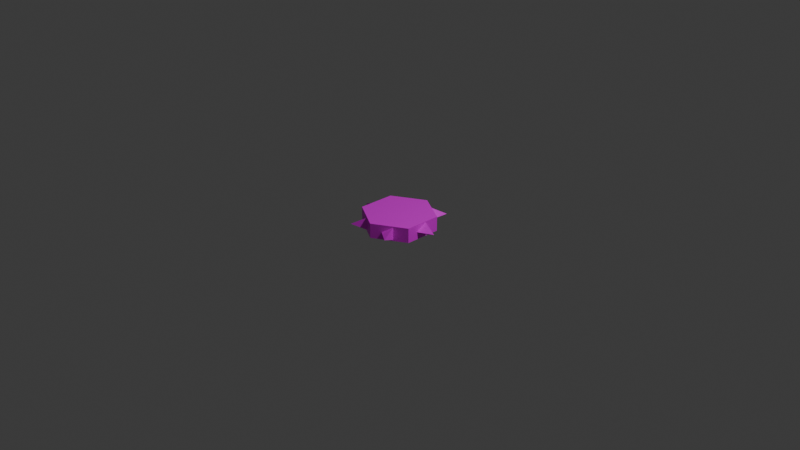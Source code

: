 # Source: Enemy.blend  (saved by Blender 4.4.32; exported with 4.5.12 LTS)
import bpy
from mathutils import Matrix  # noqa: F401  (used for matrix-valued properties, if any)

bpy.ops.wm.read_factory_settings(use_empty=True)
scene = bpy.context.scene
scene.name = 'Scene'

# ---- collections
col_collection = bpy.data.collections.new('Collection'); scene.collection.children.link(col_collection)

# ---- images (referenced by path relative to the original .blend; pixels are not part of the script)
import os
ASSET_DIR = os.environ.get("B2B_ASSET_DIR", "")  # directory of the original .blend (textures are referenced by path, not embedded)
HERE = os.path.dirname(os.path.abspath(__file__))  # packed textures are extracted next to this script under _unpacked/

def load_image(name, relpath, width, height, colorspace="sRGB"):
    """Load a texture the original file referenced (path relative to the .blend, or extracted next to this script)."""
    p = next((c for c in (os.path.join(HERE, relpath), os.path.join(ASSET_DIR, relpath)) if relpath and os.path.exists(c)), "")
    if p:
        img = bpy.data.images.load(p, check_existing=True)
        img.name = name
    else:  # same state as the original file: an image datablock whose file is absent (Cycles renders it pink)
        img = bpy.data.images.new(name, width, height)
        img.source = "FILE"
        img.filepath = "//" + (relpath or name)
    img.colorspace_settings.name = colorspace
    return img
img_e_body_png = load_image('E_Body.png', 'E_Body/E_Body.png', 1024, 1024, 'sRGB')
img_e_thorn_png = load_image('E_Thorn.png', 'E_Thorn/E_Thorn.png', 1024, 1024, 'sRGB')

# ---- materials (node trees are filled in below, after node groups)
mat_x = bpy.data.materials.new('マテリアル')
mat_001 = bpy.data.materials.new('マテリアル.001')

# ---- material node trees
mat_x.use_nodes = True; mat_x.node_tree.nodes.clear()
_N = mat_x.node_tree.nodes; _L = mat_x.node_tree.links
n0 = _N.new('ShaderNodeBsdfPrincipled'); n0.name = 'プリンシプルBSDF'; n0.location = (10, 300)
n1 = _N.new('ShaderNodeOutputMaterial'); n1.name = 'マテリアル出力'; n1.location = (300, 300)
n2 = _N.new('ShaderNodeTexImage'); n2.name = '画像テクスチャ'; n2.location = (-280, 275)
n2.image = img_e_body_png
_L.new(n0.outputs[0], n1.inputs[0])
_L.new(n2.outputs[0], n0.inputs[0])
n1.is_active_output = True
mat_001.use_nodes = True; mat_001.node_tree.nodes.clear()
_N = mat_001.node_tree.nodes; _L = mat_001.node_tree.links
n0 = _N.new('ShaderNodeBsdfPrincipled'); n0.name = 'プリンシプルBSDF'; n0.location = (10, 300)
n1 = _N.new('ShaderNodeOutputMaterial'); n1.name = 'マテリアル出力'; n1.location = (300, 300)
n2 = _N.new('ShaderNodeTexImage'); n2.name = '画像テクスチャ'; n2.location = (-280, 275)
n2.image = img_e_thorn_png
_L.new(n0.outputs[0], n1.inputs[0])
_L.new(n2.outputs[0], n0.inputs[0])
n1.is_active_output = True

# ---- world
world_world = bpy.data.worlds.new('World'); scene.world = world_world
world_world.use_nodes = True; world_world.node_tree.nodes.clear()
_N = world_world.node_tree.nodes; _L = world_world.node_tree.links
n0 = _N.new('ShaderNodeOutputWorld'); n0.name = 'World Output'; n0.location = (300, 300)
n1 = _N.new('ShaderNodeBackground'); n1.name = 'Background'; n1.location = (10, 300)
n1.inputs[0].default_value = (0.05088, 0.05088, 0.05088, 1.0)
_L.new(n1.outputs[0], n0.inputs[0])
n0.is_active_output = True
world_world.color = (0.05088, 0.05088, 0.05088)
world_world.sun_shadow_jitter_overblur = 0.0

# ---- cameras
cam_camera = bpy.data.cameras.new('Camera')
cam_camera.clip_end = 100.0
cam_camera.ortho_scale = 7.314

# ---- lights
light_light = bpy.data.lights.new('Light', 'POINT')
light_light.energy = 1000.0
light_light.shadow_soft_size = 0.1

# ---- meshes
me_001 = bpy.data.meshes.new('円柱.001')
me_001.from_pydata([(0.0, 0.3956, -0.07912), (0.0, 0.3956, 0.07912), (0.3426, 0.1978, -0.07912), (0.3426, 0.1978, 0.07912), (0.3426, -0.1978, -0.07912), (0.3426, -0.1978, 0.07912), (0.0, -0.3956, -0.07912), (0.0, -0.3956, 0.07912), (-0.3426, -0.1978, -0.07912), (-0.3426, -0.1978, 0.07912), (-0.3426, 0.1978, -0.07912), (-0.3426, 0.1978, 0.07912), (-4.967e-09, 0.25, -0.125), (0.2165, 0.125, -0.125), (-4.967e-09, 0.25, -0.075), (-0.2165, 0.125, -0.125), (-0.2165, -0.125, -0.125), (-0.2165, 0.125, -0.075), (-0.2165, -0.125, -0.075), (-4.967e-09, -0.25, -0.075), (0.2165, -0.125, -0.075), (-4.967e-09, -0.25, -0.125), (0.2165, -0.125, -0.125), (0.2165, 0.125, -0.075)], [], [(0, 1, 3, 2), (2, 3, 5, 4), (4, 5, 7, 6), (6, 7, 9, 8), (3, 1, 11, 9, 7, 5), (8, 9, 11, 10), (10, 11, 1, 0), (0, 2, 4, 6, 8, 10), (12, 13, 22, 21, 16, 15), (12, 14, 23, 13), (15, 17, 14, 12), (16, 18, 17, 15), (21, 19, 18, 16), (22, 20, 19, 21), (13, 23, 20, 22)])
_uv = me_001.uv_layers.new(name='UVマップ')
_uv.uv.foreach_set('vector', [0.9468, 0.4671, 0.9232, 0.5228, 0.784, 0.4638, 0.8076, 0.4081, 0.8076, 0.4081, 0.784, 0.4638, 0.6448, 0.4048, 0.6684, 0.3491, 0.6684, 0.3491, 0.6448, 0.4048, 0.5247, 0.3479, 0.5292, 0.2901, 0.5292, 0.2901, 0.5247, 0.3479, 0.3995, 0.4055, 0.3738, 0.3389, 0.6452, 0.5464, 0.5228, 0.6176, 0.3999, 0.5471, 0.3995, 0.4055, 0.5247, 0.3479, 0.6448, 0.4048, 0.3738, 0.3389, 0.3995, 0.4055, 0.233, 0.4696, 0.2073, 0.403, 0.2073, 0.403, 0.233, 0.4696, 0.0665, 0.5338, 0.04085, 0.4672, 0.5283, 0.6783, 0.4797, 0.8197, 0.3329, 0.8482, 0.2349, 0.7354, 0.2835, 0.594, 0.4303, 0.5655, 0.8015, 0.7443, 0.6963, 0.7436, 0.6572, 0.6499, 0.7154, 0.5901, 0.795, 0.5719, 0.8547, 0.6536, 0.5116, 0.7926, 0.4973, 0.778, 0.5701, 0.7067, 0.5844, 0.7213, 0.8786, 0.5521, 0.8747, 0.5354, 0.9583, 0.5156, 0.9622, 0.5323, 0.795, 0.5719, 0.7911, 0.5552, 0.8747, 0.5354, 0.8786, 0.5521, 0.7154, 0.5901, 0.7075, 0.5749, 0.7911, 0.5552, 0.795, 0.5719, 0.6572, 0.6499, 0.6429, 0.6353, 0.7075, 0.5749, 0.7154, 0.5901, 0.5844, 0.7213, 0.5701, 0.7067, 0.6429, 0.6353, 0.6572, 0.6499])
me_001.materials.append(mat_x)
me_001.update()
me_006 = bpy.data.meshes.new('円柱.006')
me_006.from_pydata([(-0.2394, -0.2564, 4.902e-09), (-0.1366, -0.3158, 0.06852), (-0.25, -0.433, 6.966e-09), (-0.1366, -0.3158, -0.06852), (0.2394, 0.2564, -2.923e-09), (0.1366, 0.3158, 0.06852), (0.25, 0.433, -3.724e-09), (0.1366, 0.3158, -0.06852), (0.3418, -0.07912, 5.237e-09), (0.3418, 0.03956, 0.06852), (0.5, -6.917e-09, -6.71e-09), (0.3418, 0.03956, -0.06852), (0.1024, -0.3355, 7.423e-09), (0.2051, -0.2762, 0.06852), (0.25, -0.433, -3.724e-09), (0.2051, -0.2762, -0.06852), (-0.3418, 0.07912, -6.71e-09), (-0.3418, -0.03956, 0.06852), (-0.5, 0.0, 5.237e-09), (-0.3418, -0.03956, -0.06852), (-0.1024, 0.3355, -2.178e-08), (-0.2051, 0.2762, 0.06852), (-0.25, 0.433, 6.966e-09), (-0.2051, 0.2762, -0.06852)], [], [(0, 2, 1), (3, 2, 0), (1, 2, 3), (4, 6, 5), (7, 6, 4), (5, 6, 7), (8, 10, 9), (11, 10, 8), (9, 10, 11), (12, 14, 13), (15, 14, 12), (13, 14, 15), (16, 18, 17), (19, 18, 16), (17, 18, 19), (20, 22, 21), (23, 22, 20), (21, 22, 23)])
_uv = me_006.uv_layers.new(name='UVマップ')
_uv.uv.foreach_set('vector', [0.9998, 0.3846, 0.8888, 0.1924, 0.9998, 0.0002145, 0.6669, 0.1924, 0.8888, 0.1924, 0.9998, 0.3846, 0.9998, 0.0002145, 0.8888, 0.1924, 0.6669, 0.1924, 0.6669, 0.5773, 0.8888, 0.5773, 0.9998, 0.7695, 0.9998, 0.385, 0.8888, 0.5773, 0.6669, 0.5773, 0.9998, 0.7695, 0.8888, 0.5773, 0.9998, 0.385, 0.0002146, 0.1924, 0.2222, 0.1924, 0.3331, 0.3846, 0.3331, 0.0002146, 0.2222, 0.1924, 0.0002146, 0.1924, 0.3331, 0.3846, 0.2222, 0.1924, 0.3331, 0.0002146, 0.0002146, 0.5773, 0.2222, 0.5773, 0.3331, 0.7695, 0.3331, 0.385, 0.2222, 0.5773, 0.0002146, 0.5773, 0.3331, 0.7695, 0.2222, 0.5773, 0.3331, 0.385, 0.3335, 0.5773, 0.5555, 0.5773, 0.6665, 0.7695, 0.6665, 0.385, 0.5555, 0.5773, 0.3335, 0.5773, 0.6665, 0.7695, 0.5555, 0.5773, 0.6665, 0.385, 0.6665, 0.3846, 0.5555, 0.1924, 0.6665, 0.0002147, 0.3335, 0.1924, 0.5555, 0.1924, 0.6665, 0.3846, 0.6665, 0.0002147, 0.5555, 0.1924, 0.3335, 0.1924])
me_006.materials.append(mat_001)
me_006.update()

# ---- objects
ob_light = bpy.data.objects.new('Light', light_light)
ob_camera = bpy.data.objects.new('Camera', cam_camera)
ob_x = bpy.data.objects.new('円柱', me_001)
ob_004 = bpy.data.objects.new('円柱.004', me_006)

# ---- transforms, parenting, visibility, modifiers, constraints
ob_light.location = (4.076, 1.005, 5.904)
ob_light.rotation_euler = (0.6503, 0.05522, 1.866)
ob_light.lock_rotations_4d = False
ob_light.empty_display_type = 'ARROWS'
ob_light.color = (0.0, 0.0, 0.0, 0.0)
ob_light.lineart.crease_threshold = 0.0
ob_camera.location = (7.359, -6.926, 4.958)
ob_camera.rotation_euler = (1.109, 0.0, 0.8149)
ob_camera.lock_rotations_4d = False
ob_camera.empty_display_type = 'ARROWS'
ob_camera.color = (0.0, 0.0, 0.0, 0.0)
ob_camera.display_type = 'WIRE'
ob_camera.lineart.crease_threshold = 0.0
ob_x.location = (0.0, 0.0, 0.0)
ob_004.location = (0.0, 0.0, 0.0)

# ---- collection membership
col_collection.objects.link(ob_light)
col_collection.objects.link(ob_camera)
col_collection.objects.link(ob_x)
col_collection.objects.link(ob_004)

# ---- scene / render settings (as saved in the file)
scene.camera = ob_camera
scene.frame_start = 1; scene.frame_end = 250; scene.frame_set(1)
scene.render.engine = 'BLENDER_EEVEE_NEXT'
bpy.context.view_layer.update()
